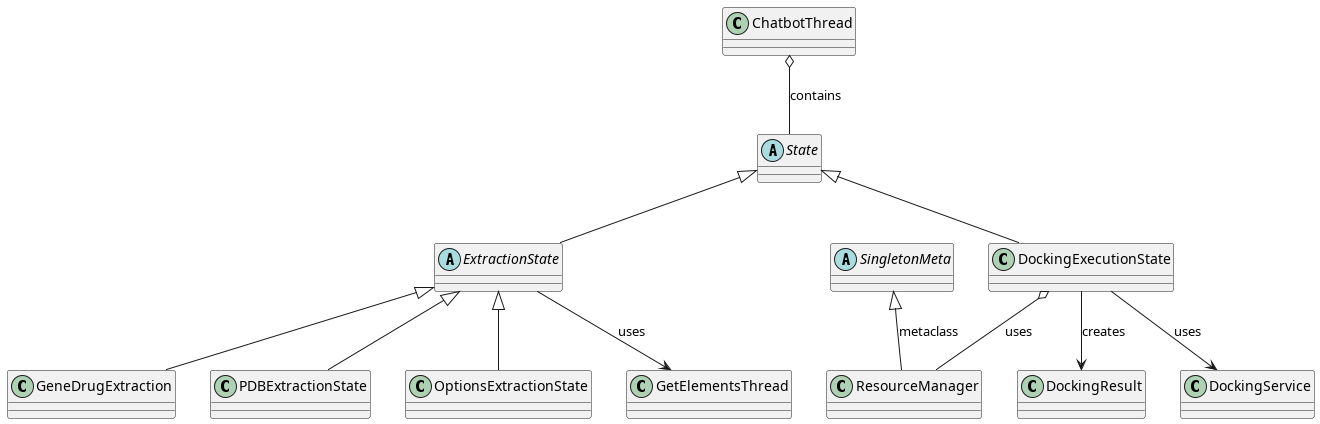

The diagram above was rendered by PlantUML. Its source (embedded in the PNG):
@startuml PharmaDock AI Backend Class Diagram

abstract class State {

}

abstract class ExtractionState {

}

class GeneDrugExtraction {
}

class PDBExtractionState {

}

class OptionsExtractionState {

}

class DockingExecutionState {

}

class GetElementsThread {

}

class ChatbotThread {

}

abstract class SingletonMeta {

}

class ResourceManager {

}

' Docking classes
class DockingService {
}

class DockingResult {
}

State <|-- ExtractionState
ExtractionState <|-- GeneDrugExtraction
ExtractionState <|-- PDBExtractionState
ExtractionState <|-- OptionsExtractionState
State <|-- DockingExecutionState

ChatbotThread o-- State : contains
DockingExecutionState --> DockingResult : creates
DockingExecutionState --> DockingService : uses
DockingExecutionState o-- ResourceManager : uses
ExtractionState --> GetElementsThread : uses

SingletonMeta <|-- ResourceManager : metaclass

@enduml